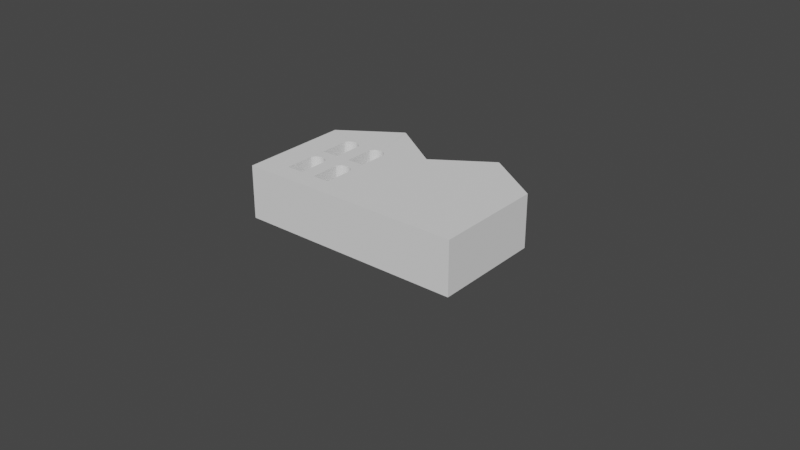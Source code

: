 # Source: A263311_converting-image-into-mesh-railway-modelling_1_.blend  (saved by Blender 3.1.7; exported with 4.5.12 LTS)
import bpy
from mathutils import Matrix  # noqa: F401  (used for matrix-valued properties, if any)

bpy.ops.wm.read_factory_settings(use_empty=True)
scene = bpy.context.scene
scene.name = 'Scene'

# ---- collections
col_collection = bpy.data.collections.new('Collection'); scene.collection.children.link(col_collection)

# ---- node groups
ng_263311 = bpy.data.node_groups.new('263311', 'GeometryNodeTree')
_s = ng_263311.interface.new_socket(name='Geometry', in_out='OUTPUT', socket_type='NodeSocketGeometry')
_s = ng_263311.interface.new_socket(name='Geometry', in_out='INPUT', socket_type='NodeSocketGeometry')
ng_263311.is_modifier = True
# nodes of '263311' reference scene objects; filled in after objects exist

# ---- world
world_world = bpy.data.worlds.new('World'); scene.world = world_world
world_world.use_nodes = True; world_world.node_tree.nodes.clear()
_N = world_world.node_tree.nodes; _L = world_world.node_tree.links
n0 = _N.new('ShaderNodeOutputWorld'); n0.name = 'World Output'; n0.location = (300, 300)
n1 = _N.new('ShaderNodeBackground'); n1.name = 'Background'; n1.location = (10, 300)
n1.inputs[0].default_value = (0.05088, 0.05088, 0.05088, 1.0)
_L.new(n1.outputs[0], n0.inputs[0])
n0.is_active_output = True
world_world.color = (0.05088, 0.05088, 0.05088)
world_world.use_sun_shadow = False
world_world.sun_shadow_jitter_overblur = 0.0

# ---- meshes
me_plane = bpy.data.meshes.new('Plane')
me_plane.from_pydata([(-1.0, -1.0, 0.0), (1.0, -1.0, 0.0), (-1.0, 1.0, 0.0), (1.0, 1.0, 0.0)], [], [(0, 1, 3, 2)])
me_plane.polygons.foreach_set('use_smooth', [True] * 1)
_uv = me_plane.uv_layers.new(name='UVMap')
_uv.uv.foreach_set('vector', [0.0, 0.0, 1.0, 0.0, 1.0, 1.0, 0.0, 1.0])
me_plane.use_remesh_fix_poles = True
me_plane.use_remesh_preserve_attributes = False
me_plane.update()

# ---- curves / text
cu_sketchup_curve = bpy.data.curves.new('SketchUp.Curve', 'CURVE')
cu_sketchup_curve.dimensions = '3D'
_sp = cu_sketchup_curve.splines.new('POLY'); _sp.points.add(8)
_sp.points.foreach_set('co', [-0.4981, 1.32, 0.0, 0.0, -0.4836, 1.32, 0.0, 0.0, -1.788e-06, 0.9974, 0.0, 0.0, 0.4836, 1.32, 0.0, 0.0, 0.4981, 1.32, 0.0, 0.0, 1.0, 0.9817, 0.0, 0.0, 1.0, 0.0, 0.0, 0.0, -1.0, 0.0, 0.0, 0.0, -1.0, 0.9817, 0.0, 0.0])
_sp.order_v = 0
_sp.resolution_v = 0
_sp.use_cyclic_u = True
_sp.use_smooth = False
_sp = cu_sketchup_curve.splines.new('POLY'); _sp.points.add(14)
_sp.points.foreach_set('co', [-0.3852, 0.4776, 0.0, 0.0, -0.37, 0.4735, 0.0, 0.0, -0.3557, 0.4666, 0.0, 0.0, -0.343, 0.4569, 0.0, 0.0, -0.3321, 0.4445, 0.0, 0.0, -0.3237, 0.4293, 0.0, 0.0, -0.3237, 0.1675, 0.0, 0.0, -0.4765, 0.1675, 0.0, 0.0, -0.4765, 0.4293, 0.0, 0.0, -0.4686, 0.4445, 0.0, 0.0, -0.4581, 0.4569, 0.0, 0.0, -0.4456, 0.4666, 0.0, 0.0, -0.4315, 0.4735, 0.0, 0.0, -0.4164, 0.4776, 0.0, 0.0, -0.4008, 0.479, 0.0, 0.0])
_sp.order_v = 0
_sp.resolution_v = 0
_sp.use_cyclic_u = True
_sp.use_smooth = False
_sp = cu_sketchup_curve.splines.new('POLY'); _sp.points.add(14)
_sp.points.foreach_set('co', [-0.7368, 0.4569, 0.0, 0.0, -0.7243, 0.4666, 0.0, 0.0, -0.7102, 0.4735, 0.0, 0.0, -0.6951, 0.4776, 0.0, 0.0, -0.6795, 0.479, 0.0, 0.0, -0.6639, 0.4776, 0.0, 0.0, -0.6487, 0.4735, 0.0, 0.0, -0.6344, 0.4666, 0.0, 0.0, -0.6216, 0.4569, 0.0, 0.0, -0.6108, 0.4445, 0.0, 0.0, -0.6024, 0.4293, 0.0, 0.0, -0.6024, 0.1675, 0.0, 0.0, -0.7552, 0.1675, 0.0, 0.0, -0.7552, 0.4293, 0.0, 0.0, -0.7473, 0.4445, 0.0, 0.0])
_sp.order_v = 0
_sp.resolution_v = 0
_sp.use_cyclic_u = True
_sp.use_smooth = False
_sp = cu_sketchup_curve.splines.new('POLY'); _sp.points.add(14)
_sp.points.foreach_set('co', [-0.3852, 0.8864, 0.0, 0.0, -0.37, 0.8822, 0.0, 0.0, -0.3557, 0.8753, 0.0, 0.0, -0.343, 0.8657, 0.0, 0.0, -0.3321, 0.8533, 0.0, 0.0, -0.3237, 0.8381, 0.0, 0.0, -0.3237, 0.5763, 0.0, 0.0, -0.4765, 0.5763, 0.0, 0.0, -0.4765, 0.8381, 0.0, 0.0, -0.4686, 0.8533, 0.0, 0.0, -0.4581, 0.8657, 0.0, 0.0, -0.4456, 0.8753, 0.0, 0.0, -0.4315, 0.8822, 0.0, 0.0, -0.4164, 0.8864, 0.0, 0.0, -0.4008, 0.8877, 0.0, 0.0])
_sp.order_v = 0
_sp.resolution_v = 0
_sp.use_cyclic_u = True
_sp.use_smooth = False
_sp = cu_sketchup_curve.splines.new('POLY'); _sp.points.add(14)
_sp.points.foreach_set('co', [-0.7473, 0.8533, 0.0, 0.0, -0.7368, 0.8657, 0.0, 0.0, -0.7243, 0.8753, 0.0, 0.0, -0.7102, 0.8822, 0.0, 0.0, -0.6951, 0.8864, 0.0, 0.0, -0.6795, 0.8877, 0.0, 0.0, -0.6639, 0.8864, 0.0, 0.0, -0.6487, 0.8822, 0.0, 0.0, -0.6344, 0.8753, 0.0, 0.0, -0.6216, 0.8657, 0.0, 0.0, -0.6108, 0.8533, 0.0, 0.0, -0.6024, 0.8381, 0.0, 0.0, -0.6024, 0.5763, 0.0, 0.0, -0.7552, 0.5763, 0.0, 0.0, -0.7552, 0.8381, 0.0, 0.0])
_sp.order_v = 0
_sp.resolution_v = 0
_sp.use_cyclic_u = True
_sp.use_smooth = False
cu_sketchup_curve.fill_mode = 'FULL'

# ---- objects
ob_plane = bpy.data.objects.new('Plane', me_plane)
ob_sketchup_curve = bpy.data.objects.new('SketchUp.Curve', cu_sketchup_curve)
_N = ng_263311.nodes; _L = ng_263311.links
n0 = _N.new('GeometryNodeStoreNamedAttribute'); n0.name = 'Store Named Attribute'; n0.location = (55, -90)
n0.data_type = 'FLOAT_VECTOR'
n0.domain = 'CORNER'
n0.inputs[2].default_value = 'uv_map'
n1 = _N.new('NodeFrame'); n1.name = 'Frame.004'; n1.location = (50, -10)
n1.label = 'Displace and transform plane'
n1.width = 380
n2 = _N.new('NodeFrame'); n2.name = 'Frame.005'; n2.location = (-1610, -130)
n2.label = 'Map texture scaling'
n2.width = 740
n3 = _N.new('NodeFrame'); n3.name = 'Frame.003'; n3.location = (-2070, 30)
n3.label = 'Create plane'
n3.width = 420
n4 = _N.new('NodeFrame'); n4.name = 'Frame'; n4.location = (490, 310)
n4.label = 'Merge bottom face'
n4.width = 560
n5 = _N.new('NodeFrame'); n5.name = 'Frame.001'; n5.location = (-370, 290)
n5.label = 'Extrude SVG'
n5.width = 620
n6 = _N.new('NodeFrame'); n6.name = 'Frame.002'; n6.location = (-830, -130)
n6.label = 'Create noise pattern'
n6.width = 840
n7 = _N.new('ShaderNodeVectorMath'); n7.name = 'Vector Math.003'; n7.location = (570, -30)
n7.operation = 'SCALE'
n7.inputs[3].default_value = 4.0
n8 = _N.new('GeometryNodeInputPosition'); n8.name = 'Position'; n8.location = (210, -30)
n9 = _N.new('GeometryNodeFlipFaces'); n9.name = 'Flip Faces'; n9.location = (30, -30)
n10 = _N.new('GeometryNodeJoinGeometry'); n10.name = 'Join Geometry'; n10.location = (210, -50)
n11 = _N.new('GeometryNodeExtrudeMesh'); n11.name = 'Extrude Mesh'; n11.location = (450, -110)
n12 = _N.new('GeometryNodeObjectInfo'); n12.name = 'Object Info'; n12.location = (30, -30)
n12.inputs[0].default_value = ob_sketchup_curve
n13 = _N.new('GeometryNodeFillCurve'); n13.name = 'Fill Curve'; n13.location = (210, -30)
n14 = _N.new('GeometryNodeBoundBox'); n14.name = 'Bounding Box.001'; n14.location = (30, -70)
n15 = _N.new('GeometryNodeMeshBoolean'); n15.name = 'Mesh Boolean'; n15.location = (520, 100)
n15.solver = 'EXACT'
n15.inputs[3].default_value = True
n16 = _N.new('NodeReroute'); n16.name = 'Reroute.001'; n16.location = (-20, -80)
n16.width = 16
n16.socket_idname = 'NodeSocketGeometry'
n17 = _N.new('NodeReroute'); n17.name = 'Reroute'; n17.location = (-1560, -80)
n17.width = 16
n17.socket_idname = 'NodeSocketGeometry'
n18 = _N.new('NodeGroupOutput'); n18.name = 'Group Output'; n18.location = (1080, 280)
n19 = _N.new('ShaderNodeMapRange'); n19.name = 'Map Range.001'; n19.location = (390, -30)
n19.data_type = 'FLOAT_VECTOR'
n20 = _N.new('GeometryNodeMeshGrid'); n20.name = 'Grid'; n20.location = (30, -90)
n20.inputs[0].default_value = 2.05
n20.inputs[1].default_value = 1.37
n20.inputs[2].default_value = 14
n20.inputs[3].default_value = 10
n21 = _N.new('GeometryNodeSubdivideMesh'); n21.name = 'Subdivide Mesh'; n21.location = (250, -30)
n21.inputs[1].default_value = 3
n22 = _N.new('ShaderNodeCombineXYZ'); n22.name = 'Combine XYZ'; n22.location = (670, -30)
n23 = _N.new('GeometryNodeImageTexture'); n23.name = 'Image Texture'; n23.location = (30, -30)
n23.inputs[0].default_value = None
n24 = _N.new('ShaderNodeMath'); n24.name = 'Math'; n24.location = (490, -30)
n24.operation = 'MULTIPLY'
n24.inputs[1].default_value = 0.03
n25 = _N.new('ShaderNodeMapRange'); n25.name = 'Map Range'; n25.location = (310, -30)
n25.inputs[3].default_value = 1.0
n25.inputs[4].default_value = -1.0
n26 = _N.new('GeometryNodeMergeByDistance'); n26.name = 'Merge by Distance'; n26.location = (390, -30)
n27 = _N.new('GeometryNodeSetPosition'); n27.name = 'Set Position'; n27.location = (30, -30)
n28 = _N.new('GeometryNodeTransform'); n28.name = 'Transform'; n28.location = (210, -30)
n28.inputs[1].default_value = (0.0, 0.65, 0.5)
n28.inputs[2].default_value = (0.0, 3.142, 0.0)
n0.parent = n3
n7.parent = n2
n8.parent = n2
n9.parent = n4
n10.parent = n4
n11.parent = n5
n12.parent = n5
n13.parent = n5
n14.parent = n2
n19.parent = n2
n20.parent = n3
n21.parent = n3
n22.parent = n6
n23.parent = n6
n24.parent = n6
n25.parent = n6
n26.parent = n4
n27.parent = n1
n28.parent = n1
_L.new(n16.outputs[0], n27.inputs[0])
_L.new(n22.outputs[0], n27.inputs[3])
_L.new(n25.outputs[0], n24.inputs[0])
_L.new(n27.outputs[0], n28.inputs[0])
_L.new(n11.outputs[0], n15.inputs[0])
_L.new(n28.outputs[0], n15.inputs[1])
_L.new(n24.outputs[0], n22.inputs[2])
_L.new(n26.outputs[0], n18.inputs[0])
_L.new(n9.outputs[0], n10.inputs[0])
_L.new(n15.outputs[0], n10.inputs[0])
_L.new(n12.outputs[4], n13.inputs[0])
_L.new(n13.outputs[0], n11.inputs[0])
_L.new(n13.outputs[0], n9.inputs[0])
_L.new(n10.outputs[0], n26.inputs[0])
_L.new(n0.outputs[0], n21.inputs[0])
_L.new(n23.outputs[0], n25.inputs[0])
_L.new(n8.outputs[0], n19.inputs[0])
_L.new(n7.outputs[0], n23.inputs[1])
_L.new(n0.outputs[0], n14.inputs[0])
_L.new(n14.outputs[1], n19.inputs[7])
_L.new(n14.outputs[2], n19.inputs[8])
_L.new(n8.outputs[0], n19.inputs[6])
_L.new(n19.outputs[1], n7.inputs[0])
_L.new(n21.outputs[0], n17.inputs[0])
_L.new(n17.outputs[0], n16.inputs[0])
_L.new(n20.outputs[0], n0.inputs[0])
_L.new(n20.outputs[1], n0.inputs[3])
n18.is_active_output = True

# ---- transforms, parenting, visibility, modifiers, constraints
ob_plane.location = (0.0, 0.0, 0.0)
_m = ob_plane.modifiers.new('GeometryNodes', 'NODES')
_m.node_group = ng_263311
ob_sketchup_curve.location = (0.0, 0.0, 0.0)

# ---- collection membership
col_collection.objects.link(ob_plane)
col_collection.objects.link(ob_sketchup_curve)

# ---- scene / render settings (as saved in the file)
scene.frame_start = 1; scene.frame_end = 250; scene.frame_set(1)
scene.render.engine = 'BLENDER_EEVEE_NEXT'
scene.cycles.sampling_pattern = 'TABULATED_SOBOL'
scene.cycles.use_light_tree = False
scene.view_settings.view_transform = 'Filmic'
bpy.context.view_layer.update()

# ---- added for rendering (the .blend has no active camera and no usable light): camera, sun
cam_auto = bpy.data.cameras.new('AutoCamera')
cam_auto.lens = 50.0
cam_auto.sensor_width = 36.0
cam_auto.clip_end = 1000.0
ob_auto_camera = bpy.data.objects.new('AutoCamera', cam_auto)
scene.collection.objects.link(ob_auto_camera)
ob_auto_camera.location = (5.15318, -5.52392, 4.12254)
ob_auto_camera.rotation_euler = (1.09748, -7.21219e-08, 0.694738)
scene.camera = ob_auto_camera
light_auto_sun = bpy.data.lights.new('AutoSun', 'SUN')
light_auto_sun.energy = 3.0
light_auto_sun.angle = 0.0523599
ob_auto_sun = bpy.data.objects.new('AutoSun', light_auto_sun)
scene.collection.objects.link(ob_auto_sun)
ob_auto_sun.rotation_euler = (0.872665, 0.174533, 0.523599)
bpy.context.view_layer.update()
